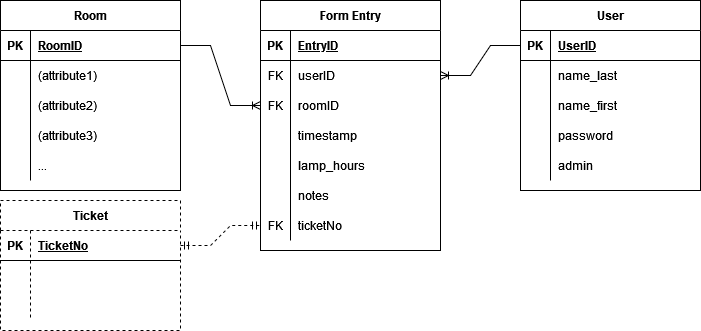

The diagram above was exported from draw.io. Its source (the exported page's mxGraphModel, read from the mxfile embedded in the PNG):
<mxGraphModel dx="1422" dy="739" grid="1" gridSize="10" guides="1" tooltips="1" connect="1" arrows="1" fold="1" page="1" pageScale="1" pageWidth="850" pageHeight="1100" math="0" shadow="0" extFonts="Permanent Marker^https://fonts.googleapis.com/css?family=Permanent+Marker">
  <root>
    <mxCell id="0" />
    <mxCell id="1" parent="0" />
    <mxCell id="C-vyLk0tnHw3VtMMgP7b-12" value="" style="edgeStyle=entityRelationEdgeStyle;endArrow=ERzeroToMany;startArrow=ERone;endFill=1;startFill=0;" parent="1" target="C-vyLk0tnHw3VtMMgP7b-17" edge="1">
      <mxGeometry width="100" height="100" relative="1" as="geometry">
        <mxPoint x="700" y="165" as="sourcePoint" />
        <mxPoint x="460" y="205" as="targetPoint" />
      </mxGeometry>
    </mxCell>
    <mxCell id="cRTu3XyAU4DajHGzFtbE-1" value="Room" style="shape=table;startSize=30;container=1;collapsible=1;childLayout=tableLayout;fixedRows=1;rowLines=0;fontStyle=1;align=center;resizeLast=1;" vertex="1" parent="1">
      <mxGeometry x="40" y="40" width="180" height="190" as="geometry" />
    </mxCell>
    <mxCell id="cRTu3XyAU4DajHGzFtbE-2" value="" style="shape=tableRow;horizontal=0;startSize=0;swimlaneHead=0;swimlaneBody=0;fillColor=none;collapsible=0;dropTarget=0;points=[[0,0.5],[1,0.5]];portConstraint=eastwest;top=0;left=0;right=0;bottom=1;" vertex="1" parent="cRTu3XyAU4DajHGzFtbE-1">
      <mxGeometry y="30" width="180" height="30" as="geometry" />
    </mxCell>
    <mxCell id="cRTu3XyAU4DajHGzFtbE-3" value="PK" style="shape=partialRectangle;connectable=0;fillColor=none;top=0;left=0;bottom=0;right=0;fontStyle=1;overflow=hidden;" vertex="1" parent="cRTu3XyAU4DajHGzFtbE-2">
      <mxGeometry width="30" height="30" as="geometry">
        <mxRectangle width="30" height="30" as="alternateBounds" />
      </mxGeometry>
    </mxCell>
    <mxCell id="cRTu3XyAU4DajHGzFtbE-4" value="RoomID" style="shape=partialRectangle;connectable=0;fillColor=none;top=0;left=0;bottom=0;right=0;align=left;spacingLeft=6;fontStyle=5;overflow=hidden;" vertex="1" parent="cRTu3XyAU4DajHGzFtbE-2">
      <mxGeometry x="30" width="150" height="30" as="geometry">
        <mxRectangle width="150" height="30" as="alternateBounds" />
      </mxGeometry>
    </mxCell>
    <mxCell id="cRTu3XyAU4DajHGzFtbE-5" value="" style="shape=tableRow;horizontal=0;startSize=0;swimlaneHead=0;swimlaneBody=0;fillColor=none;collapsible=0;dropTarget=0;points=[[0,0.5],[1,0.5]];portConstraint=eastwest;top=0;left=0;right=0;bottom=0;" vertex="1" parent="cRTu3XyAU4DajHGzFtbE-1">
      <mxGeometry y="60" width="180" height="30" as="geometry" />
    </mxCell>
    <mxCell id="cRTu3XyAU4DajHGzFtbE-6" value="" style="shape=partialRectangle;connectable=0;fillColor=none;top=0;left=0;bottom=0;right=0;editable=1;overflow=hidden;" vertex="1" parent="cRTu3XyAU4DajHGzFtbE-5">
      <mxGeometry width="30" height="30" as="geometry">
        <mxRectangle width="30" height="30" as="alternateBounds" />
      </mxGeometry>
    </mxCell>
    <mxCell id="cRTu3XyAU4DajHGzFtbE-7" value="(attribute1)" style="shape=partialRectangle;connectable=0;fillColor=none;top=0;left=0;bottom=0;right=0;align=left;spacingLeft=6;overflow=hidden;" vertex="1" parent="cRTu3XyAU4DajHGzFtbE-5">
      <mxGeometry x="30" width="150" height="30" as="geometry">
        <mxRectangle width="150" height="30" as="alternateBounds" />
      </mxGeometry>
    </mxCell>
    <mxCell id="cRTu3XyAU4DajHGzFtbE-8" value="" style="shape=tableRow;horizontal=0;startSize=0;swimlaneHead=0;swimlaneBody=0;fillColor=none;collapsible=0;dropTarget=0;points=[[0,0.5],[1,0.5]];portConstraint=eastwest;top=0;left=0;right=0;bottom=0;" vertex="1" parent="cRTu3XyAU4DajHGzFtbE-1">
      <mxGeometry y="90" width="180" height="30" as="geometry" />
    </mxCell>
    <mxCell id="cRTu3XyAU4DajHGzFtbE-9" value="" style="shape=partialRectangle;connectable=0;fillColor=none;top=0;left=0;bottom=0;right=0;editable=1;overflow=hidden;" vertex="1" parent="cRTu3XyAU4DajHGzFtbE-8">
      <mxGeometry width="30" height="30" as="geometry">
        <mxRectangle width="30" height="30" as="alternateBounds" />
      </mxGeometry>
    </mxCell>
    <mxCell id="cRTu3XyAU4DajHGzFtbE-10" value="(attribute2)" style="shape=partialRectangle;connectable=0;fillColor=none;top=0;left=0;bottom=0;right=0;align=left;spacingLeft=6;overflow=hidden;" vertex="1" parent="cRTu3XyAU4DajHGzFtbE-8">
      <mxGeometry x="30" width="150" height="30" as="geometry">
        <mxRectangle width="150" height="30" as="alternateBounds" />
      </mxGeometry>
    </mxCell>
    <mxCell id="cRTu3XyAU4DajHGzFtbE-11" value="" style="shape=tableRow;horizontal=0;startSize=0;swimlaneHead=0;swimlaneBody=0;fillColor=none;collapsible=0;dropTarget=0;points=[[0,0.5],[1,0.5]];portConstraint=eastwest;top=0;left=0;right=0;bottom=0;" vertex="1" parent="cRTu3XyAU4DajHGzFtbE-1">
      <mxGeometry y="120" width="180" height="30" as="geometry" />
    </mxCell>
    <mxCell id="cRTu3XyAU4DajHGzFtbE-12" value="" style="shape=partialRectangle;connectable=0;fillColor=none;top=0;left=0;bottom=0;right=0;editable=1;overflow=hidden;" vertex="1" parent="cRTu3XyAU4DajHGzFtbE-11">
      <mxGeometry width="30" height="30" as="geometry">
        <mxRectangle width="30" height="30" as="alternateBounds" />
      </mxGeometry>
    </mxCell>
    <mxCell id="cRTu3XyAU4DajHGzFtbE-13" value="(attribute3)" style="shape=partialRectangle;connectable=0;fillColor=none;top=0;left=0;bottom=0;right=0;align=left;spacingLeft=6;overflow=hidden;" vertex="1" parent="cRTu3XyAU4DajHGzFtbE-11">
      <mxGeometry x="30" width="150" height="30" as="geometry">
        <mxRectangle width="150" height="30" as="alternateBounds" />
      </mxGeometry>
    </mxCell>
    <mxCell id="cRTu3XyAU4DajHGzFtbE-84" value="" style="shape=tableRow;horizontal=0;startSize=0;swimlaneHead=0;swimlaneBody=0;fillColor=none;collapsible=0;dropTarget=0;points=[[0,0.5],[1,0.5]];portConstraint=eastwest;top=0;left=0;right=0;bottom=0;dashed=1;" vertex="1" parent="cRTu3XyAU4DajHGzFtbE-1">
      <mxGeometry y="150" width="180" height="30" as="geometry" />
    </mxCell>
    <mxCell id="cRTu3XyAU4DajHGzFtbE-85" value="" style="shape=partialRectangle;connectable=0;fillColor=none;top=0;left=0;bottom=0;right=0;editable=1;overflow=hidden;dashed=1;" vertex="1" parent="cRTu3XyAU4DajHGzFtbE-84">
      <mxGeometry width="30" height="30" as="geometry">
        <mxRectangle width="30" height="30" as="alternateBounds" />
      </mxGeometry>
    </mxCell>
    <mxCell id="cRTu3XyAU4DajHGzFtbE-86" value="..." style="shape=partialRectangle;connectable=0;fillColor=none;top=0;left=0;bottom=0;right=0;align=left;spacingLeft=6;overflow=hidden;dashed=1;" vertex="1" parent="cRTu3XyAU4DajHGzFtbE-84">
      <mxGeometry x="30" width="150" height="30" as="geometry">
        <mxRectangle width="150" height="30" as="alternateBounds" />
      </mxGeometry>
    </mxCell>
    <mxCell id="cRTu3XyAU4DajHGzFtbE-14" value="Form Entry" style="shape=table;startSize=30;container=1;collapsible=1;childLayout=tableLayout;fixedRows=1;rowLines=0;fontStyle=1;align=center;resizeLast=1;" vertex="1" parent="1">
      <mxGeometry x="300" y="40" width="180" height="250" as="geometry" />
    </mxCell>
    <mxCell id="cRTu3XyAU4DajHGzFtbE-15" value="" style="shape=tableRow;horizontal=0;startSize=0;swimlaneHead=0;swimlaneBody=0;fillColor=none;collapsible=0;dropTarget=0;points=[[0,0.5],[1,0.5]];portConstraint=eastwest;top=0;left=0;right=0;bottom=1;" vertex="1" parent="cRTu3XyAU4DajHGzFtbE-14">
      <mxGeometry y="30" width="180" height="30" as="geometry" />
    </mxCell>
    <mxCell id="cRTu3XyAU4DajHGzFtbE-16" value="PK" style="shape=partialRectangle;connectable=0;fillColor=none;top=0;left=0;bottom=0;right=0;fontStyle=1;overflow=hidden;" vertex="1" parent="cRTu3XyAU4DajHGzFtbE-15">
      <mxGeometry width="30" height="30" as="geometry">
        <mxRectangle width="30" height="30" as="alternateBounds" />
      </mxGeometry>
    </mxCell>
    <mxCell id="cRTu3XyAU4DajHGzFtbE-17" value="EntryID" style="shape=partialRectangle;connectable=0;fillColor=none;top=0;left=0;bottom=0;right=0;align=left;spacingLeft=6;fontStyle=5;overflow=hidden;" vertex="1" parent="cRTu3XyAU4DajHGzFtbE-15">
      <mxGeometry x="30" width="150" height="30" as="geometry">
        <mxRectangle width="150" height="30" as="alternateBounds" />
      </mxGeometry>
    </mxCell>
    <mxCell id="cRTu3XyAU4DajHGzFtbE-58" value="" style="shape=tableRow;horizontal=0;startSize=0;swimlaneHead=0;swimlaneBody=0;fillColor=none;collapsible=0;dropTarget=0;points=[[0,0.5],[1,0.5]];portConstraint=eastwest;top=0;left=0;right=0;bottom=0;" vertex="1" parent="cRTu3XyAU4DajHGzFtbE-14">
      <mxGeometry y="60" width="180" height="30" as="geometry" />
    </mxCell>
    <mxCell id="cRTu3XyAU4DajHGzFtbE-59" value="FK" style="shape=partialRectangle;connectable=0;fillColor=none;top=0;left=0;bottom=0;right=0;fontStyle=0;overflow=hidden;" vertex="1" parent="cRTu3XyAU4DajHGzFtbE-58">
      <mxGeometry width="30" height="30" as="geometry">
        <mxRectangle width="30" height="30" as="alternateBounds" />
      </mxGeometry>
    </mxCell>
    <mxCell id="cRTu3XyAU4DajHGzFtbE-60" value="userID" style="shape=partialRectangle;connectable=0;fillColor=none;top=0;left=0;bottom=0;right=0;align=left;spacingLeft=6;fontStyle=0;overflow=hidden;" vertex="1" parent="cRTu3XyAU4DajHGzFtbE-58">
      <mxGeometry x="30" width="150" height="30" as="geometry">
        <mxRectangle width="150" height="30" as="alternateBounds" />
      </mxGeometry>
    </mxCell>
    <mxCell id="cRTu3XyAU4DajHGzFtbE-21" value="" style="shape=tableRow;horizontal=0;startSize=0;swimlaneHead=0;swimlaneBody=0;fillColor=none;collapsible=0;dropTarget=0;points=[[0,0.5],[1,0.5]];portConstraint=eastwest;top=0;left=0;right=0;bottom=0;" vertex="1" parent="cRTu3XyAU4DajHGzFtbE-14">
      <mxGeometry y="90" width="180" height="30" as="geometry" />
    </mxCell>
    <mxCell id="cRTu3XyAU4DajHGzFtbE-22" value="FK" style="shape=partialRectangle;connectable=0;fillColor=none;top=0;left=0;bottom=0;right=0;editable=1;overflow=hidden;" vertex="1" parent="cRTu3XyAU4DajHGzFtbE-21">
      <mxGeometry width="30" height="30" as="geometry">
        <mxRectangle width="30" height="30" as="alternateBounds" />
      </mxGeometry>
    </mxCell>
    <mxCell id="cRTu3XyAU4DajHGzFtbE-23" value="roomID" style="shape=partialRectangle;connectable=0;fillColor=none;top=0;left=0;bottom=0;right=0;align=left;spacingLeft=6;overflow=hidden;" vertex="1" parent="cRTu3XyAU4DajHGzFtbE-21">
      <mxGeometry x="30" width="150" height="30" as="geometry">
        <mxRectangle width="150" height="30" as="alternateBounds" />
      </mxGeometry>
    </mxCell>
    <mxCell id="cRTu3XyAU4DajHGzFtbE-24" value="" style="shape=tableRow;horizontal=0;startSize=0;swimlaneHead=0;swimlaneBody=0;fillColor=none;collapsible=0;dropTarget=0;points=[[0,0.5],[1,0.5]];portConstraint=eastwest;top=0;left=0;right=0;bottom=0;" vertex="1" parent="cRTu3XyAU4DajHGzFtbE-14">
      <mxGeometry y="120" width="180" height="30" as="geometry" />
    </mxCell>
    <mxCell id="cRTu3XyAU4DajHGzFtbE-25" value="" style="shape=partialRectangle;connectable=0;fillColor=none;top=0;left=0;bottom=0;right=0;editable=1;overflow=hidden;" vertex="1" parent="cRTu3XyAU4DajHGzFtbE-24">
      <mxGeometry width="30" height="30" as="geometry">
        <mxRectangle width="30" height="30" as="alternateBounds" />
      </mxGeometry>
    </mxCell>
    <mxCell id="cRTu3XyAU4DajHGzFtbE-26" value="timestamp" style="shape=partialRectangle;connectable=0;fillColor=none;top=0;left=0;bottom=0;right=0;align=left;spacingLeft=6;overflow=hidden;" vertex="1" parent="cRTu3XyAU4DajHGzFtbE-24">
      <mxGeometry x="30" width="150" height="30" as="geometry">
        <mxRectangle width="150" height="30" as="alternateBounds" />
      </mxGeometry>
    </mxCell>
    <mxCell id="cRTu3XyAU4DajHGzFtbE-51" value="" style="shape=tableRow;horizontal=0;startSize=0;swimlaneHead=0;swimlaneBody=0;fillColor=none;collapsible=0;dropTarget=0;points=[[0,0.5],[1,0.5]];portConstraint=eastwest;top=0;left=0;right=0;bottom=0;" vertex="1" parent="cRTu3XyAU4DajHGzFtbE-14">
      <mxGeometry y="150" width="180" height="30" as="geometry" />
    </mxCell>
    <mxCell id="cRTu3XyAU4DajHGzFtbE-52" value="" style="shape=partialRectangle;connectable=0;fillColor=none;top=0;left=0;bottom=0;right=0;editable=1;overflow=hidden;" vertex="1" parent="cRTu3XyAU4DajHGzFtbE-51">
      <mxGeometry width="30" height="30" as="geometry">
        <mxRectangle width="30" height="30" as="alternateBounds" />
      </mxGeometry>
    </mxCell>
    <mxCell id="cRTu3XyAU4DajHGzFtbE-53" value="lamp_hours" style="shape=partialRectangle;connectable=0;fillColor=none;top=0;left=0;bottom=0;right=0;align=left;spacingLeft=6;overflow=hidden;" vertex="1" parent="cRTu3XyAU4DajHGzFtbE-51">
      <mxGeometry x="30" width="150" height="30" as="geometry">
        <mxRectangle width="150" height="30" as="alternateBounds" />
      </mxGeometry>
    </mxCell>
    <mxCell id="cRTu3XyAU4DajHGzFtbE-64" value="" style="shape=tableRow;horizontal=0;startSize=0;swimlaneHead=0;swimlaneBody=0;fillColor=none;collapsible=0;dropTarget=0;points=[[0,0.5],[1,0.5]];portConstraint=eastwest;top=0;left=0;right=0;bottom=0;" vertex="1" parent="cRTu3XyAU4DajHGzFtbE-14">
      <mxGeometry y="180" width="180" height="30" as="geometry" />
    </mxCell>
    <mxCell id="cRTu3XyAU4DajHGzFtbE-65" value="" style="shape=partialRectangle;connectable=0;fillColor=none;top=0;left=0;bottom=0;right=0;editable=1;overflow=hidden;" vertex="1" parent="cRTu3XyAU4DajHGzFtbE-64">
      <mxGeometry width="30" height="30" as="geometry">
        <mxRectangle width="30" height="30" as="alternateBounds" />
      </mxGeometry>
    </mxCell>
    <mxCell id="cRTu3XyAU4DajHGzFtbE-66" value="notes" style="shape=partialRectangle;connectable=0;fillColor=none;top=0;left=0;bottom=0;right=0;align=left;spacingLeft=6;overflow=hidden;" vertex="1" parent="cRTu3XyAU4DajHGzFtbE-64">
      <mxGeometry x="30" width="150" height="30" as="geometry">
        <mxRectangle width="150" height="30" as="alternateBounds" />
      </mxGeometry>
    </mxCell>
    <mxCell id="cRTu3XyAU4DajHGzFtbE-67" value="" style="shape=tableRow;horizontal=0;startSize=0;swimlaneHead=0;swimlaneBody=0;fillColor=none;collapsible=0;dropTarget=0;points=[[0,0.5],[1,0.5]];portConstraint=eastwest;top=0;left=0;right=0;bottom=0;" vertex="1" parent="cRTu3XyAU4DajHGzFtbE-14">
      <mxGeometry y="210" width="180" height="30" as="geometry" />
    </mxCell>
    <mxCell id="cRTu3XyAU4DajHGzFtbE-68" value="FK" style="shape=partialRectangle;connectable=0;fillColor=none;top=0;left=0;bottom=0;right=0;editable=1;overflow=hidden;" vertex="1" parent="cRTu3XyAU4DajHGzFtbE-67">
      <mxGeometry width="30" height="30" as="geometry">
        <mxRectangle width="30" height="30" as="alternateBounds" />
      </mxGeometry>
    </mxCell>
    <mxCell id="cRTu3XyAU4DajHGzFtbE-69" value="ticketNo" style="shape=partialRectangle;connectable=0;fillColor=none;top=0;left=0;bottom=0;right=0;align=left;spacingLeft=6;overflow=hidden;" vertex="1" parent="cRTu3XyAU4DajHGzFtbE-67">
      <mxGeometry x="30" width="150" height="30" as="geometry">
        <mxRectangle width="150" height="30" as="alternateBounds" />
      </mxGeometry>
    </mxCell>
    <mxCell id="cRTu3XyAU4DajHGzFtbE-27" value="User" style="shape=table;startSize=30;container=1;collapsible=1;childLayout=tableLayout;fixedRows=1;rowLines=0;fontStyle=1;align=center;resizeLast=1;" vertex="1" parent="1">
      <mxGeometry x="560" y="40" width="180" height="190" as="geometry" />
    </mxCell>
    <mxCell id="cRTu3XyAU4DajHGzFtbE-28" value="" style="shape=tableRow;horizontal=0;startSize=0;swimlaneHead=0;swimlaneBody=0;fillColor=none;collapsible=0;dropTarget=0;points=[[0,0.5],[1,0.5]];portConstraint=eastwest;top=0;left=0;right=0;bottom=1;" vertex="1" parent="cRTu3XyAU4DajHGzFtbE-27">
      <mxGeometry y="30" width="180" height="30" as="geometry" />
    </mxCell>
    <mxCell id="cRTu3XyAU4DajHGzFtbE-29" value="PK" style="shape=partialRectangle;connectable=0;fillColor=none;top=0;left=0;bottom=0;right=0;fontStyle=1;overflow=hidden;" vertex="1" parent="cRTu3XyAU4DajHGzFtbE-28">
      <mxGeometry width="30" height="30" as="geometry">
        <mxRectangle width="30" height="30" as="alternateBounds" />
      </mxGeometry>
    </mxCell>
    <mxCell id="cRTu3XyAU4DajHGzFtbE-30" value="UserID" style="shape=partialRectangle;connectable=0;fillColor=none;top=0;left=0;bottom=0;right=0;align=left;spacingLeft=6;fontStyle=5;overflow=hidden;" vertex="1" parent="cRTu3XyAU4DajHGzFtbE-28">
      <mxGeometry x="30" width="150" height="30" as="geometry">
        <mxRectangle width="150" height="30" as="alternateBounds" />
      </mxGeometry>
    </mxCell>
    <mxCell id="cRTu3XyAU4DajHGzFtbE-31" value="" style="shape=tableRow;horizontal=0;startSize=0;swimlaneHead=0;swimlaneBody=0;fillColor=none;collapsible=0;dropTarget=0;points=[[0,0.5],[1,0.5]];portConstraint=eastwest;top=0;left=0;right=0;bottom=0;" vertex="1" parent="cRTu3XyAU4DajHGzFtbE-27">
      <mxGeometry y="60" width="180" height="30" as="geometry" />
    </mxCell>
    <mxCell id="cRTu3XyAU4DajHGzFtbE-32" value="" style="shape=partialRectangle;connectable=0;fillColor=none;top=0;left=0;bottom=0;right=0;editable=1;overflow=hidden;" vertex="1" parent="cRTu3XyAU4DajHGzFtbE-31">
      <mxGeometry width="30" height="30" as="geometry">
        <mxRectangle width="30" height="30" as="alternateBounds" />
      </mxGeometry>
    </mxCell>
    <mxCell id="cRTu3XyAU4DajHGzFtbE-33" value="name_last" style="shape=partialRectangle;connectable=0;fillColor=none;top=0;left=0;bottom=0;right=0;align=left;spacingLeft=6;overflow=hidden;" vertex="1" parent="cRTu3XyAU4DajHGzFtbE-31">
      <mxGeometry x="30" width="150" height="30" as="geometry">
        <mxRectangle width="150" height="30" as="alternateBounds" />
      </mxGeometry>
    </mxCell>
    <mxCell id="cRTu3XyAU4DajHGzFtbE-34" value="" style="shape=tableRow;horizontal=0;startSize=0;swimlaneHead=0;swimlaneBody=0;fillColor=none;collapsible=0;dropTarget=0;points=[[0,0.5],[1,0.5]];portConstraint=eastwest;top=0;left=0;right=0;bottom=0;" vertex="1" parent="cRTu3XyAU4DajHGzFtbE-27">
      <mxGeometry y="90" width="180" height="30" as="geometry" />
    </mxCell>
    <mxCell id="cRTu3XyAU4DajHGzFtbE-35" value="" style="shape=partialRectangle;connectable=0;fillColor=none;top=0;left=0;bottom=0;right=0;editable=1;overflow=hidden;" vertex="1" parent="cRTu3XyAU4DajHGzFtbE-34">
      <mxGeometry width="30" height="30" as="geometry">
        <mxRectangle width="30" height="30" as="alternateBounds" />
      </mxGeometry>
    </mxCell>
    <mxCell id="cRTu3XyAU4DajHGzFtbE-36" value="name_first" style="shape=partialRectangle;connectable=0;fillColor=none;top=0;left=0;bottom=0;right=0;align=left;spacingLeft=6;overflow=hidden;" vertex="1" parent="cRTu3XyAU4DajHGzFtbE-34">
      <mxGeometry x="30" width="150" height="30" as="geometry">
        <mxRectangle width="150" height="30" as="alternateBounds" />
      </mxGeometry>
    </mxCell>
    <mxCell id="cRTu3XyAU4DajHGzFtbE-37" value="" style="shape=tableRow;horizontal=0;startSize=0;swimlaneHead=0;swimlaneBody=0;fillColor=none;collapsible=0;dropTarget=0;points=[[0,0.5],[1,0.5]];portConstraint=eastwest;top=0;left=0;right=0;bottom=0;" vertex="1" parent="cRTu3XyAU4DajHGzFtbE-27">
      <mxGeometry y="120" width="180" height="30" as="geometry" />
    </mxCell>
    <mxCell id="cRTu3XyAU4DajHGzFtbE-38" value="" style="shape=partialRectangle;connectable=0;fillColor=none;top=0;left=0;bottom=0;right=0;editable=1;overflow=hidden;" vertex="1" parent="cRTu3XyAU4DajHGzFtbE-37">
      <mxGeometry width="30" height="30" as="geometry">
        <mxRectangle width="30" height="30" as="alternateBounds" />
      </mxGeometry>
    </mxCell>
    <mxCell id="cRTu3XyAU4DajHGzFtbE-39" value="password" style="shape=partialRectangle;connectable=0;fillColor=none;top=0;left=0;bottom=0;right=0;align=left;spacingLeft=6;overflow=hidden;" vertex="1" parent="cRTu3XyAU4DajHGzFtbE-37">
      <mxGeometry x="30" width="150" height="30" as="geometry">
        <mxRectangle width="150" height="30" as="alternateBounds" />
      </mxGeometry>
    </mxCell>
    <mxCell id="cRTu3XyAU4DajHGzFtbE-44" value="" style="shape=tableRow;horizontal=0;startSize=0;swimlaneHead=0;swimlaneBody=0;fillColor=none;collapsible=0;dropTarget=0;points=[[0,0.5],[1,0.5]];portConstraint=eastwest;top=0;left=0;right=0;bottom=0;" vertex="1" parent="cRTu3XyAU4DajHGzFtbE-27">
      <mxGeometry y="150" width="180" height="30" as="geometry" />
    </mxCell>
    <mxCell id="cRTu3XyAU4DajHGzFtbE-45" value="" style="shape=partialRectangle;connectable=0;fillColor=none;top=0;left=0;bottom=0;right=0;editable=1;overflow=hidden;" vertex="1" parent="cRTu3XyAU4DajHGzFtbE-44">
      <mxGeometry width="30" height="30" as="geometry">
        <mxRectangle width="30" height="30" as="alternateBounds" />
      </mxGeometry>
    </mxCell>
    <mxCell id="cRTu3XyAU4DajHGzFtbE-46" value="admin" style="shape=partialRectangle;connectable=0;fillColor=none;top=0;left=0;bottom=0;right=0;align=left;spacingLeft=6;overflow=hidden;" vertex="1" parent="cRTu3XyAU4DajHGzFtbE-44">
      <mxGeometry x="30" width="150" height="30" as="geometry">
        <mxRectangle width="150" height="30" as="alternateBounds" />
      </mxGeometry>
    </mxCell>
    <mxCell id="cRTu3XyAU4DajHGzFtbE-40" value="" style="edgeStyle=entityRelationEdgeStyle;fontSize=12;html=1;endArrow=ERoneToMany;rounded=0;exitX=0;exitY=0.5;exitDx=0;exitDy=0;" edge="1" parent="1" source="cRTu3XyAU4DajHGzFtbE-28" target="cRTu3XyAU4DajHGzFtbE-58">
      <mxGeometry width="100" height="100" relative="1" as="geometry">
        <mxPoint x="350" y="400" as="sourcePoint" />
        <mxPoint x="450" y="300" as="targetPoint" />
      </mxGeometry>
    </mxCell>
    <mxCell id="cRTu3XyAU4DajHGzFtbE-42" value="" style="edgeStyle=entityRelationEdgeStyle;fontSize=12;html=1;endArrow=ERoneToMany;rounded=0;" edge="1" parent="1" source="cRTu3XyAU4DajHGzFtbE-2" target="cRTu3XyAU4DajHGzFtbE-21">
      <mxGeometry width="100" height="100" relative="1" as="geometry">
        <mxPoint x="350" y="400" as="sourcePoint" />
        <mxPoint x="450" y="300" as="targetPoint" />
      </mxGeometry>
    </mxCell>
    <mxCell id="cRTu3XyAU4DajHGzFtbE-70" value="Ticket" style="shape=table;startSize=30;container=1;collapsible=1;childLayout=tableLayout;fixedRows=1;rowLines=0;fontStyle=1;align=center;resizeLast=1;dashed=1;" vertex="1" parent="1">
      <mxGeometry x="40" y="240" width="180" height="130" as="geometry" />
    </mxCell>
    <mxCell id="cRTu3XyAU4DajHGzFtbE-71" value="" style="shape=tableRow;horizontal=0;startSize=0;swimlaneHead=0;swimlaneBody=0;fillColor=none;collapsible=0;dropTarget=0;points=[[0,0.5],[1,0.5]];portConstraint=eastwest;top=0;left=0;right=0;bottom=1;" vertex="1" parent="cRTu3XyAU4DajHGzFtbE-70">
      <mxGeometry y="30" width="180" height="30" as="geometry" />
    </mxCell>
    <mxCell id="cRTu3XyAU4DajHGzFtbE-72" value="PK" style="shape=partialRectangle;connectable=0;fillColor=none;top=0;left=0;bottom=0;right=0;fontStyle=1;overflow=hidden;" vertex="1" parent="cRTu3XyAU4DajHGzFtbE-71">
      <mxGeometry width="30" height="30" as="geometry">
        <mxRectangle width="30" height="30" as="alternateBounds" />
      </mxGeometry>
    </mxCell>
    <mxCell id="cRTu3XyAU4DajHGzFtbE-73" value="TicketNo" style="shape=partialRectangle;connectable=0;fillColor=none;top=0;left=0;bottom=0;right=0;align=left;spacingLeft=6;fontStyle=5;overflow=hidden;" vertex="1" parent="cRTu3XyAU4DajHGzFtbE-71">
      <mxGeometry x="30" width="150" height="30" as="geometry">
        <mxRectangle width="150" height="30" as="alternateBounds" />
      </mxGeometry>
    </mxCell>
    <mxCell id="cRTu3XyAU4DajHGzFtbE-74" value="" style="shape=tableRow;horizontal=0;startSize=0;swimlaneHead=0;swimlaneBody=0;fillColor=none;collapsible=0;dropTarget=0;points=[[0,0.5],[1,0.5]];portConstraint=eastwest;top=0;left=0;right=0;bottom=0;" vertex="1" parent="cRTu3XyAU4DajHGzFtbE-70">
      <mxGeometry y="60" width="180" height="30" as="geometry" />
    </mxCell>
    <mxCell id="cRTu3XyAU4DajHGzFtbE-75" value="" style="shape=partialRectangle;connectable=0;fillColor=none;top=0;left=0;bottom=0;right=0;editable=1;overflow=hidden;" vertex="1" parent="cRTu3XyAU4DajHGzFtbE-74">
      <mxGeometry width="30" height="30" as="geometry">
        <mxRectangle width="30" height="30" as="alternateBounds" />
      </mxGeometry>
    </mxCell>
    <mxCell id="cRTu3XyAU4DajHGzFtbE-76" value="" style="shape=partialRectangle;connectable=0;fillColor=none;top=0;left=0;bottom=0;right=0;align=left;spacingLeft=6;overflow=hidden;" vertex="1" parent="cRTu3XyAU4DajHGzFtbE-74">
      <mxGeometry x="30" width="150" height="30" as="geometry">
        <mxRectangle width="150" height="30" as="alternateBounds" />
      </mxGeometry>
    </mxCell>
    <mxCell id="cRTu3XyAU4DajHGzFtbE-80" value="" style="shape=tableRow;horizontal=0;startSize=0;swimlaneHead=0;swimlaneBody=0;fillColor=none;collapsible=0;dropTarget=0;points=[[0,0.5],[1,0.5]];portConstraint=eastwest;top=0;left=0;right=0;bottom=0;" vertex="1" parent="cRTu3XyAU4DajHGzFtbE-70">
      <mxGeometry y="90" width="180" height="30" as="geometry" />
    </mxCell>
    <mxCell id="cRTu3XyAU4DajHGzFtbE-81" value="" style="shape=partialRectangle;connectable=0;fillColor=none;top=0;left=0;bottom=0;right=0;editable=1;overflow=hidden;" vertex="1" parent="cRTu3XyAU4DajHGzFtbE-80">
      <mxGeometry width="30" height="30" as="geometry">
        <mxRectangle width="30" height="30" as="alternateBounds" />
      </mxGeometry>
    </mxCell>
    <mxCell id="cRTu3XyAU4DajHGzFtbE-82" value="" style="shape=partialRectangle;connectable=0;fillColor=none;top=0;left=0;bottom=0;right=0;align=left;spacingLeft=6;overflow=hidden;" vertex="1" parent="cRTu3XyAU4DajHGzFtbE-80">
      <mxGeometry x="30" width="150" height="30" as="geometry">
        <mxRectangle width="150" height="30" as="alternateBounds" />
      </mxGeometry>
    </mxCell>
    <mxCell id="cRTu3XyAU4DajHGzFtbE-83" value="" style="edgeStyle=entityRelationEdgeStyle;fontSize=12;html=1;endArrow=ERmandOne;startArrow=ERmandOne;rounded=0;entryX=0;entryY=0.5;entryDx=0;entryDy=0;dashed=1;" edge="1" parent="1" source="cRTu3XyAU4DajHGzFtbE-71" target="cRTu3XyAU4DajHGzFtbE-67">
      <mxGeometry width="100" height="100" relative="1" as="geometry">
        <mxPoint x="370" y="400" as="sourcePoint" />
        <mxPoint x="470" y="300" as="targetPoint" />
      </mxGeometry>
    </mxCell>
  </root>
</mxGraphModel>